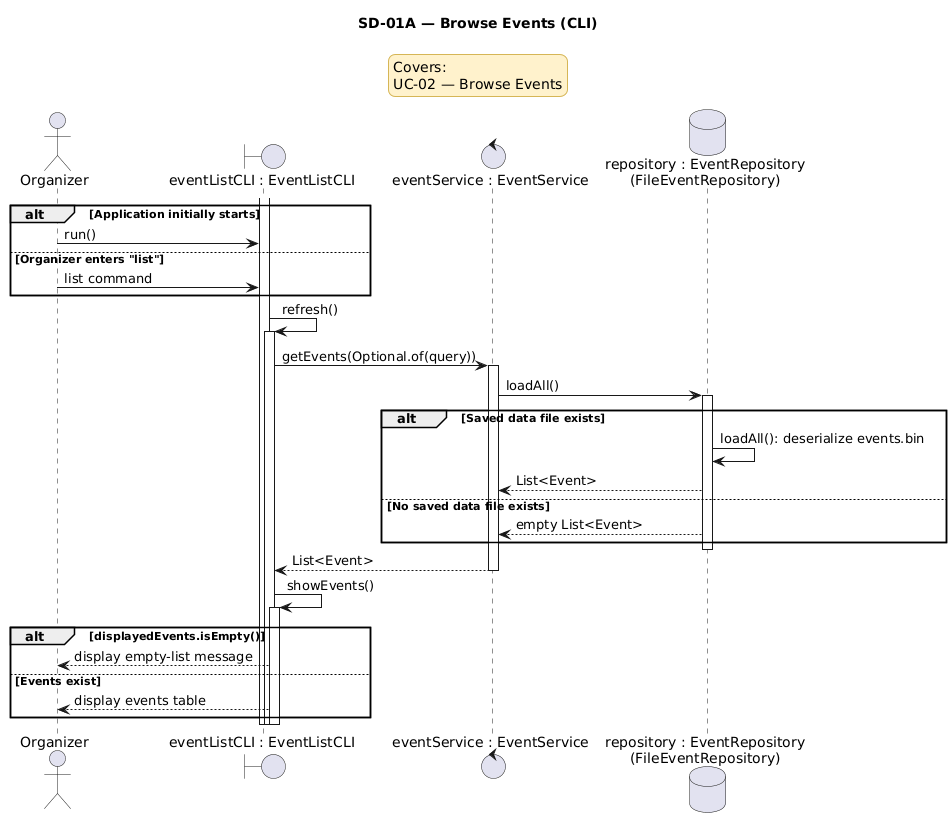

The diagram above was rendered by PlantUML. Its source (embedded in the PNG):
@startuml
title SD-01A — Browse Events (CLI)

<style>
legend {
    BackgroundColor #FFF2CC
    LineColor #D6B656
    FontColor black
}
</style>

legend top center
Covers:
UC-02 — Browse Events
endlegend

actor Organizer
boundary "eventListCLI : EventListCLI" as EventListCLI
control "eventService : EventService" as EventService
database "repository : EventRepository\n(FileEventRepository)" as EventRepository

alt Application initially starts
    Organizer -> EventListCLI : run()
else Organizer enters "list"
    Organizer -> EventListCLI : list command
end
activate EventListCLI

EventListCLI -> EventListCLI : refresh()
activate EventListCLI
EventListCLI -> EventService : getEvents(Optional.of(query))
activate EventService
EventService -> EventRepository : loadAll()
activate EventRepository
alt Saved data file exists
    EventRepository -> EventRepository : loadAll(): deserialize events.bin
    EventRepository --> EventService : List<Event>
else No saved data file exists
    EventRepository --> EventService : empty List<Event>
end
deactivate EventRepository
EventService --> EventListCLI : List<Event>
deactivate EventService

EventListCLI -> EventListCLI : showEvents()
activate EventListCLI
alt displayedEvents.isEmpty()
    EventListCLI --> Organizer : display empty-list message
else Events exist
    EventListCLI --> Organizer : display events table
end
deactivate EventListCLI
deactivate EventListCLI
deactivate EventListCLI
@enduml